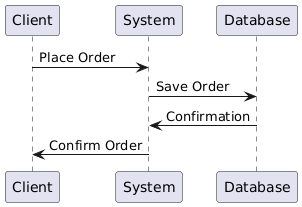

The diagram above was rendered by PlantUML. Its source (embedded in the PNG):
@startuml
Client -> System: Place Order
System -> Database: Save Order
Database -> System: Confirmation
System -> Client: Confirm Order
@enduml